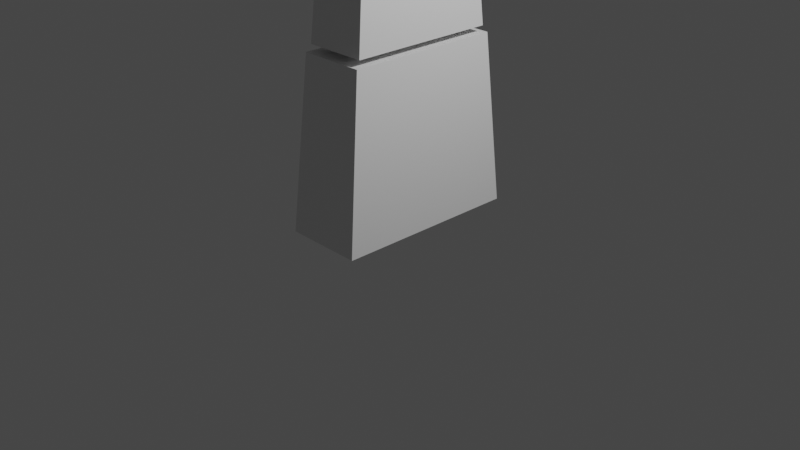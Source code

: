 # Source: finger.blend  (saved by Blender 2.83.19; exported with 4.5.12 LTS)
import bpy
from mathutils import Matrix  # noqa: F401  (used for matrix-valued properties, if any)

bpy.ops.wm.read_factory_settings(use_empty=True)
scene = bpy.context.scene
scene.name = 'Scene'

# ---- collections
col_collection = bpy.data.collections.new('Collection'); scene.collection.children.link(col_collection)

# ---- materials (node trees are filled in below, after node groups)
mat_material = bpy.data.materials.new('Material')
mat_material.alpha_threshold = 0.0
mat_material.use_transparent_shadow = False
mat_material.line_color = (0.0, 0.0, 0.0, 1.0)

# ---- material node trees
mat_material.use_nodes = True; mat_material.node_tree.nodes.clear()
_N = mat_material.node_tree.nodes; _L = mat_material.node_tree.links
n0 = _N.new('ShaderNodeOutputMaterial'); n0.name = 'Material Output'; n0.location = (300, 300)
n1 = _N.new('ShaderNodeBsdfPrincipled'); n1.name = 'Principled BSDF'; n1.location = (10, 300)
n1.distribution = 'GGX'
n1.subsurface_method = 'BURLEY'
n1.inputs[2].default_value = 0.4
n1.inputs[3].default_value = 1.45
n1.inputs[27].default_value = (0.0, 0.0, 0.0, 1.0)
n1.inputs[28].default_value = 1.0
_L.new(n1.outputs[0], n0.inputs[0])
n0.is_active_output = True

# ---- world
world_world = bpy.data.worlds.new('World'); scene.world = world_world
world_world.use_nodes = True; world_world.node_tree.nodes.clear()
_N = world_world.node_tree.nodes; _L = world_world.node_tree.links
n0 = _N.new('ShaderNodeOutputWorld'); n0.name = 'World Output'; n0.location = (300, 300)
n1 = _N.new('ShaderNodeBackground'); n1.name = 'Background'; n1.location = (10, 300)
n1.inputs[0].default_value = (0.05088, 0.05088, 0.05088, 1.0)
_L.new(n1.outputs[0], n0.inputs[0])
n0.is_active_output = True
world_world.color = (0.05088, 0.05088, 0.05088)
world_world.use_sun_shadow = False
world_world.sun_shadow_jitter_overblur = 0.0

# ---- cameras
cam_camera = bpy.data.cameras.new('Camera')
cam_camera.clip_end = 100.0
cam_camera.ortho_scale = 7.314

# ---- lights
light_light = bpy.data.lights.new('Light', 'POINT')
light_light.transmission_factor = 0.0
light_light.energy = 1000.0
light_light.shadow_soft_size = 0.1
light_light.shadow_maximum_resolution = 0.006
light_light.use_absolute_resolution = True

# ---- meshes
me_cube = bpy.data.meshes.new('Cube')
me_cube.from_pydata([(0.3522, 0.8368, 1.852), (0.4209, 1.0, 0.0484), (0.3522, -0.8368, 1.852), (0.4209, -1.0, 0.0484), (-0.3522, 0.8368, 1.852), (-0.4209, 1.0, 0.0484), (-0.3522, -0.8368, 1.852), (-0.4209, -1.0, 0.0484), (0.2782, 0.661, 3.346), (0.3324, 0.7899, 1.922), (0.2782, -0.661, 3.346), (0.3324, -0.7899, 1.922), (-0.2782, 0.661, 3.346), (-0.3324, 0.7899, 1.922), (-0.2782, -0.661, 3.346), (-0.3324, -0.7899, 1.922), (0.2066, 0.4909, 4.48), (0.2469, 0.5866, 3.422), (0.2066, -0.4909, 4.48), (0.2469, -0.5866, 3.422), (-0.2066, 0.4909, 4.48), (-0.2469, 0.5866, 3.422), (-0.2066, -0.4909, 4.48), (-0.2469, -0.5866, 3.422)], [], [(0, 4, 6, 2), (3, 2, 6, 7), (7, 6, 4, 5), (5, 1, 3, 7), (1, 0, 2, 3), (5, 4, 0, 1), (8, 12, 14, 10), (11, 10, 14, 15), (15, 14, 12, 13), (13, 9, 11, 15), (9, 8, 10, 11), (13, 12, 8, 9), (16, 20, 22, 18), (19, 18, 22, 23), (23, 22, 20, 21), (21, 17, 19, 23), (17, 16, 18, 19), (21, 20, 16, 17)])
_uv = me_cube.uv_layers.new(name='UVMap')
_uv.uv.foreach_set('vector', [0.625, 0.5, 0.875, 0.5, 0.875, 0.75, 0.625, 0.75, 0.375, 0.75, 0.625, 0.75, 0.625, 1.0, 0.375, 1.0, 0.375, 0.0, 0.625, 0.0, 0.625, 0.25, 0.375, 0.25, 0.125, 0.5, 0.375, 0.5, 0.375, 0.75, 0.125, 0.75, 0.375, 0.5, 0.625, 0.5, 0.625, 0.75, 0.375, 0.75, 0.375, 0.25, 0.625, 0.25, 0.625, 0.5, 0.375, 0.5, 0.625, 0.5, 0.875, 0.5, 0.875, 0.75, 0.625, 0.75, 0.375, 0.75, 0.625, 0.75, 0.625, 1.0, 0.375, 1.0, 0.375, 0.0, 0.625, 0.0, 0.625, 0.25, 0.375, 0.25, 0.125, 0.5, 0.375, 0.5, 0.375, 0.75, 0.125, 0.75, 0.375, 0.5, 0.625, 0.5, 0.625, 0.75, 0.375, 0.75, 0.375, 0.25, 0.625, 0.25, 0.625, 0.5, 0.375, 0.5, 0.625, 0.5, 0.875, 0.5, 0.875, 0.75, 0.625, 0.75, 0.375, 0.75, 0.625, 0.75, 0.625, 1.0, 0.375, 1.0, 0.375, 0.0, 0.625, 0.0, 0.625, 0.25, 0.375, 0.25, 0.125, 0.5, 0.375, 0.5, 0.375, 0.75, 0.125, 0.75, 0.375, 0.5, 0.625, 0.5, 0.625, 0.75, 0.375, 0.75, 0.375, 0.25, 0.625, 0.25, 0.625, 0.5, 0.375, 0.5])
me_cube.materials.append(mat_material)
me_cube.use_remesh_preserve_volume = False
me_cube.use_remesh_preserve_attributes = False
me_cube.use_mirror_vertex_groups = False
me_cube.update()
arm_armature = bpy.data.armatures.new('Armature')  # bones are not reproduced

# ---- objects
ob_cube = bpy.data.objects.new('Cube', me_cube)
ob_light = bpy.data.objects.new('Light', light_light)
ob_camera = bpy.data.objects.new('Camera', cam_camera)
ob_armature = bpy.data.objects.new('Armature', arm_armature)

# ---- transforms, parenting, visibility, modifiers, constraints
ob_cube.parent = ob_armature
ob_cube.location = (0.0, 0.0, 0.0)
ob_cube.lock_rotations_4d = False
ob_cube.empty_display_type = 'ARROWS'
ob_cube.lineart.crease_threshold = 0.0
_vg = ob_cube.vertex_groups.new(name='Base_Bone')
_vg.add([0, 1, 2, 3, 4, 5, 6, 7], 1.0, 'REPLACE')
_vg = ob_cube.vertex_groups.new(name='Torso_Bone')
_vg.add([8, 9, 10, 11, 12, 13, 14, 15], 1.0, 'REPLACE')
_vg = ob_cube.vertex_groups.new(name='Head_Bone')
_vg.add([16, 17, 18, 19, 20, 21, 22, 23], 1.0, 'REPLACE')
_m = ob_cube.modifiers.new('Armature', 'ARMATURE')
_m.object = ob_armature
ob_light.location = (4.076, 1.005, 5.904)
ob_light.rotation_euler = (0.6503, 0.05522, 1.866)
ob_light.lock_rotations_4d = False
ob_light.empty_display_type = 'ARROWS'
ob_light.color = (0.0, 0.0, 0.0, 0.0)
ob_light.lineart.crease_threshold = 0.0
ob_camera.location = (7.359, -6.926, 4.958)
ob_camera.rotation_euler = (1.109, 0.0, 0.8149)
ob_camera.lock_rotations_4d = False
ob_camera.empty_display_type = 'ARROWS'
ob_camera.color = (0.0, 0.0, 0.0, 0.0)
ob_camera.display_type = 'WIRE'
ob_camera.lineart.crease_threshold = 0.0
ob_armature.location = (0.0, 0.0, 0.0)
ob_armature.show_in_front = True
ob_armature.lineart.crease_threshold = 0.0

# ---- collection membership
col_collection.objects.link(ob_cube)
col_collection.objects.link(ob_light)
col_collection.objects.link(ob_camera)
col_collection.objects.link(ob_armature)

# ---- scene / render settings (as saved in the file)
scene.camera = ob_camera
scene.frame_start = 0; scene.frame_end = 70; scene.frame_set(17)
scene.render.engine = 'BLENDER_EEVEE_NEXT'
scene.cycles.use_denoising = False
scene.cycles.samples = 128
scene.cycles.sampling_pattern = 'TABULATED_SOBOL'
scene.cycles.use_adaptive_sampling = False
scene.cycles.use_light_tree = False
scene.view_settings.view_transform = 'Filmic'
bpy.context.view_layer.update()
